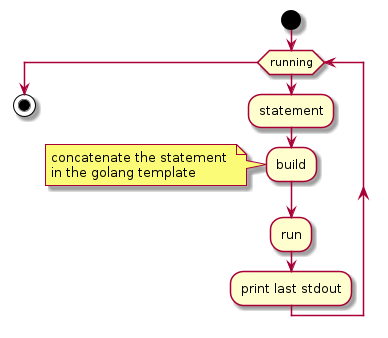

The diagram above was rendered by PlantUML. Its source (embedded in the PNG):
@startuml sequence
start
  while (running)
    :statement;
    :build;
    note 
      concatenate the statement 
      in the golang template
    endnote
    :run;
    :print last stdout;
  endwhile 
stop
@enduml